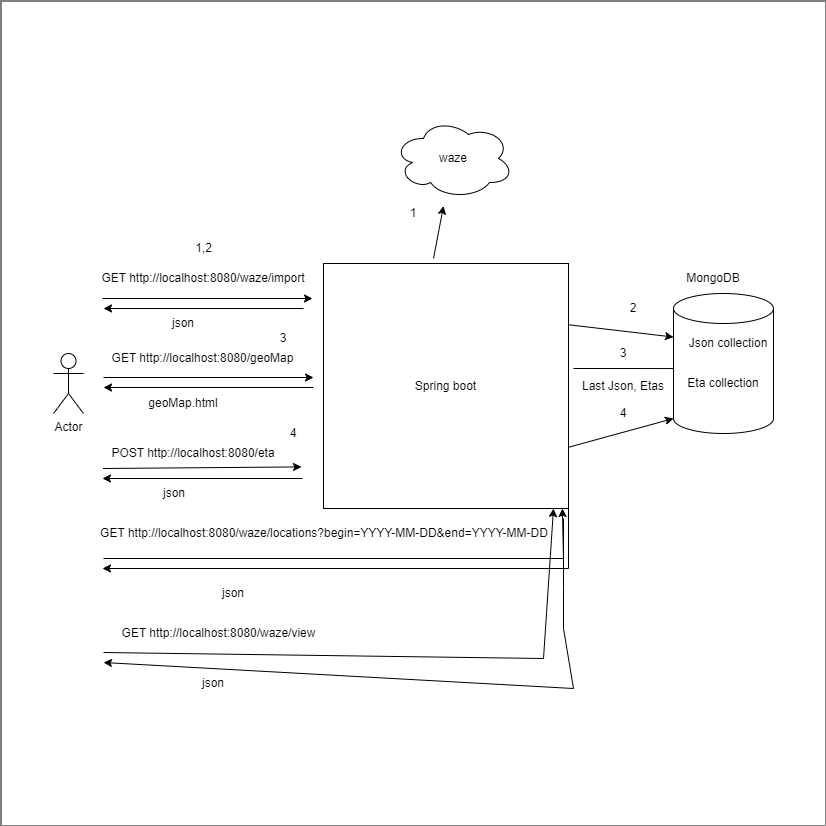

The diagram above was exported from draw.io. Its source (the exported page's mxGraphModel, read from the mxfile embedded in the PNG):
<mxGraphModel dx="3800" dy="1148" grid="1" gridSize="10" guides="1" tooltips="1" connect="1" arrows="1" fold="1" page="1" pageScale="1" pageWidth="850" pageHeight="1100" math="0" shadow="0">
  <root>
    <mxCell id="0" />
    <mxCell id="1" parent="0" />
    <mxCell id="xFLC08fahSZxz5dmnyXz-63" value="" style="whiteSpace=wrap;html=1;aspect=fixed;" vertex="1" parent="1">
      <mxGeometry x="-932.5" y="7.5" width="825" height="825" as="geometry" />
    </mxCell>
    <mxCell id="xFLC08fahSZxz5dmnyXz-1" value="Spring boot" style="whiteSpace=wrap;html=1;aspect=fixed;" vertex="1" parent="1">
      <mxGeometry x="-610" y="270" width="245" height="245" as="geometry" />
    </mxCell>
    <mxCell id="xFLC08fahSZxz5dmnyXz-2" value="Actor" style="shape=umlActor;verticalLabelPosition=bottom;verticalAlign=top;html=1;outlineConnect=0;" vertex="1" parent="1">
      <mxGeometry x="-880" y="360" width="30" height="60" as="geometry" />
    </mxCell>
    <mxCell id="xFLC08fahSZxz5dmnyXz-3" value="" style="endArrow=classic;html=1;rounded=0;" edge="1" parent="1">
      <mxGeometry width="50" height="50" relative="1" as="geometry">
        <mxPoint x="-830" y="384" as="sourcePoint" />
        <mxPoint x="-620" y="384" as="targetPoint" />
      </mxGeometry>
    </mxCell>
    <mxCell id="xFLC08fahSZxz5dmnyXz-5" value="" style="endArrow=classic;html=1;rounded=0;" edge="1" parent="1">
      <mxGeometry width="50" height="50" relative="1" as="geometry">
        <mxPoint x="-620" y="394" as="sourcePoint" />
        <mxPoint x="-830" y="394" as="targetPoint" />
      </mxGeometry>
    </mxCell>
    <mxCell id="xFLC08fahSZxz5dmnyXz-6" value="GET http://localhost:8080/geoMap" style="text;html=1;align=center;verticalAlign=middle;whiteSpace=wrap;rounded=0;" vertex="1" parent="1">
      <mxGeometry x="-831" y="350" width="201" height="30" as="geometry" />
    </mxCell>
    <mxCell id="xFLC08fahSZxz5dmnyXz-7" value="geoMap.html" style="text;html=1;align=center;verticalAlign=middle;whiteSpace=wrap;rounded=0;" vertex="1" parent="1">
      <mxGeometry x="-790" y="395" width="80" height="30" as="geometry" />
    </mxCell>
    <mxCell id="xFLC08fahSZxz5dmnyXz-8" value="" style="shape=cylinder3;whiteSpace=wrap;html=1;boundedLbl=1;backgroundOutline=1;size=15;" vertex="1" parent="1">
      <mxGeometry x="-260" y="300" width="100" height="140" as="geometry" />
    </mxCell>
    <mxCell id="xFLC08fahSZxz5dmnyXz-11" value="MongoDB" style="text;html=1;align=center;verticalAlign=middle;whiteSpace=wrap;rounded=0;" vertex="1" parent="1">
      <mxGeometry x="-250" y="270" width="60" height="30" as="geometry" />
    </mxCell>
    <mxCell id="xFLC08fahSZxz5dmnyXz-16" value="Last Json, Etas" style="text;html=1;align=center;verticalAlign=middle;whiteSpace=wrap;rounded=0;" vertex="1" parent="1">
      <mxGeometry x="-360" y="377.5" width="100" height="30" as="geometry" />
    </mxCell>
    <mxCell id="xFLC08fahSZxz5dmnyXz-17" value="Json collection" style="text;html=1;align=center;verticalAlign=middle;whiteSpace=wrap;rounded=0;" vertex="1" parent="1">
      <mxGeometry x="-260" y="335" width="110" height="30" as="geometry" />
    </mxCell>
    <mxCell id="xFLC08fahSZxz5dmnyXz-19" value="Eta collection" style="text;html=1;align=center;verticalAlign=middle;whiteSpace=wrap;rounded=0;" vertex="1" parent="1">
      <mxGeometry x="-255" y="375" width="90" height="30" as="geometry" />
    </mxCell>
    <mxCell id="xFLC08fahSZxz5dmnyXz-20" style="edgeStyle=orthogonalEdgeStyle;rounded=0;orthogonalLoop=1;jettySize=auto;html=1;exitX=0.5;exitY=1;exitDx=0;exitDy=0;" edge="1" parent="1" source="xFLC08fahSZxz5dmnyXz-1" target="xFLC08fahSZxz5dmnyXz-1">
      <mxGeometry relative="1" as="geometry" />
    </mxCell>
    <mxCell id="xFLC08fahSZxz5dmnyXz-21" value="" style="ellipse;shape=cloud;whiteSpace=wrap;html=1;" vertex="1" parent="1">
      <mxGeometry x="-540" y="125" width="120" height="80" as="geometry" />
    </mxCell>
    <mxCell id="xFLC08fahSZxz5dmnyXz-22" value="waze" style="text;html=1;align=center;verticalAlign=middle;whiteSpace=wrap;rounded=0;" vertex="1" parent="1">
      <mxGeometry x="-510" y="130" width="60" height="70" as="geometry" />
    </mxCell>
    <mxCell id="xFLC08fahSZxz5dmnyXz-23" value="" style="endArrow=classic;html=1;rounded=0;" edge="1" parent="1">
      <mxGeometry width="50" height="50" relative="1" as="geometry">
        <mxPoint x="-831" y="305" as="sourcePoint" />
        <mxPoint x="-621" y="305" as="targetPoint" />
      </mxGeometry>
    </mxCell>
    <mxCell id="xFLC08fahSZxz5dmnyXz-24" value="GET http://localhost:8080/waze/import" style="text;html=1;align=center;verticalAlign=middle;whiteSpace=wrap;rounded=0;" vertex="1" parent="1">
      <mxGeometry x="-850.5" y="270" width="240" height="30" as="geometry" />
    </mxCell>
    <mxCell id="xFLC08fahSZxz5dmnyXz-26" value="" style="endArrow=classic;html=1;rounded=0;entryX=1;entryY=0.25;entryDx=0;entryDy=0;" edge="1" parent="1" target="xFLC08fahSZxz5dmnyXz-42">
      <mxGeometry width="50" height="50" relative="1" as="geometry">
        <mxPoint x="-500" y="265" as="sourcePoint" />
        <mxPoint x="-540" y="245" as="targetPoint" />
      </mxGeometry>
    </mxCell>
    <mxCell id="xFLC08fahSZxz5dmnyXz-27" value="" style="endArrow=classic;html=1;rounded=0;exitX=1;exitY=0.25;exitDx=0;exitDy=0;" edge="1" parent="1" source="xFLC08fahSZxz5dmnyXz-1" target="xFLC08fahSZxz5dmnyXz-17">
      <mxGeometry width="50" height="50" relative="1" as="geometry">
        <mxPoint x="-590" y="295" as="sourcePoint" />
        <mxPoint x="-540" y="245" as="targetPoint" />
      </mxGeometry>
    </mxCell>
    <mxCell id="xFLC08fahSZxz5dmnyXz-29" value="" style="endArrow=classic;html=1;rounded=0;" edge="1" parent="1">
      <mxGeometry width="50" height="50" relative="1" as="geometry">
        <mxPoint x="-630" y="315" as="sourcePoint" />
        <mxPoint x="-830" y="315" as="targetPoint" />
      </mxGeometry>
    </mxCell>
    <mxCell id="xFLC08fahSZxz5dmnyXz-30" value="json" style="text;html=1;align=center;verticalAlign=middle;whiteSpace=wrap;rounded=0;" vertex="1" parent="1">
      <mxGeometry x="-780" y="315" width="60" height="30" as="geometry" />
    </mxCell>
    <mxCell id="xFLC08fahSZxz5dmnyXz-31" value="POST http://localhost:8080/eta" style="text;html=1;align=center;verticalAlign=middle;whiteSpace=wrap;rounded=0;" vertex="1" parent="1">
      <mxGeometry x="-860" y="445" width="240" height="30" as="geometry" />
    </mxCell>
    <mxCell id="xFLC08fahSZxz5dmnyXz-32" value="" style="endArrow=classic;html=1;rounded=0;" edge="1" parent="1">
      <mxGeometry width="50" height="50" relative="1" as="geometry">
        <mxPoint x="-631" y="485" as="sourcePoint" />
        <mxPoint x="-831" y="485" as="targetPoint" />
      </mxGeometry>
    </mxCell>
    <mxCell id="xFLC08fahSZxz5dmnyXz-33" value="json" style="text;html=1;align=center;verticalAlign=middle;whiteSpace=wrap;rounded=0;" vertex="1" parent="1">
      <mxGeometry x="-789.5" y="485" width="60" height="30" as="geometry" />
    </mxCell>
    <mxCell id="xFLC08fahSZxz5dmnyXz-34" value="" style="endArrow=classic;html=1;rounded=0;entryX=0;entryY=1;entryDx=0;entryDy=-15;entryPerimeter=0;exitX=1;exitY=0.75;exitDx=0;exitDy=0;" edge="1" parent="1" source="xFLC08fahSZxz5dmnyXz-1" target="xFLC08fahSZxz5dmnyXz-8">
      <mxGeometry width="50" height="50" relative="1" as="geometry">
        <mxPoint x="-400" y="475" as="sourcePoint" />
        <mxPoint x="-295" y="343" as="targetPoint" />
      </mxGeometry>
    </mxCell>
    <mxCell id="xFLC08fahSZxz5dmnyXz-40" value="" style="endArrow=none;html=1;rounded=0;entryX=0;entryY=0.536;entryDx=0;entryDy=0;entryPerimeter=0;" edge="1" parent="1" target="xFLC08fahSZxz5dmnyXz-8">
      <mxGeometry width="50" height="50" relative="1" as="geometry">
        <mxPoint x="-360" y="375" as="sourcePoint" />
        <mxPoint x="-400" y="345" as="targetPoint" />
      </mxGeometry>
    </mxCell>
    <mxCell id="xFLC08fahSZxz5dmnyXz-41" value="1,2" style="text;html=1;align=center;verticalAlign=middle;resizable=0;points=[];autosize=1;strokeColor=none;fillColor=none;" vertex="1" parent="1">
      <mxGeometry x="-750" y="240" width="40" height="30" as="geometry" />
    </mxCell>
    <mxCell id="xFLC08fahSZxz5dmnyXz-42" value="1" style="text;html=1;align=center;verticalAlign=middle;whiteSpace=wrap;rounded=0;" vertex="1" parent="1">
      <mxGeometry x="-550" y="205" width="60" height="30" as="geometry" />
    </mxCell>
    <mxCell id="xFLC08fahSZxz5dmnyXz-43" value="2" style="text;html=1;align=center;verticalAlign=middle;whiteSpace=wrap;rounded=0;" vertex="1" parent="1">
      <mxGeometry x="-330" y="300" width="60" height="30" as="geometry" />
    </mxCell>
    <mxCell id="xFLC08fahSZxz5dmnyXz-44" value="3" style="text;html=1;align=center;verticalAlign=middle;whiteSpace=wrap;rounded=0;" vertex="1" parent="1">
      <mxGeometry x="-680" y="330" width="60" height="30" as="geometry" />
    </mxCell>
    <mxCell id="xFLC08fahSZxz5dmnyXz-45" value="3" style="text;html=1;align=center;verticalAlign=middle;whiteSpace=wrap;rounded=0;" vertex="1" parent="1">
      <mxGeometry x="-340" y="345" width="60" height="30" as="geometry" />
    </mxCell>
    <mxCell id="xFLC08fahSZxz5dmnyXz-46" value="4" style="text;html=1;align=center;verticalAlign=middle;whiteSpace=wrap;rounded=0;" vertex="1" parent="1">
      <mxGeometry x="-670.5" y="425" width="60" height="30" as="geometry" />
    </mxCell>
    <mxCell id="xFLC08fahSZxz5dmnyXz-47" value="4" style="text;html=1;align=center;verticalAlign=middle;whiteSpace=wrap;rounded=0;" vertex="1" parent="1">
      <mxGeometry x="-340" y="405" width="60" height="30" as="geometry" />
    </mxCell>
    <mxCell id="xFLC08fahSZxz5dmnyXz-49" value="" style="endArrow=classic;html=1;rounded=0;exitX=0.123;exitY=1;exitDx=0;exitDy=0;exitPerimeter=0;entryX=0.95;entryY=0.947;entryDx=0;entryDy=0;entryPerimeter=0;" edge="1" parent="1" source="xFLC08fahSZxz5dmnyXz-31" target="xFLC08fahSZxz5dmnyXz-31">
      <mxGeometry width="50" height="50" relative="1" as="geometry">
        <mxPoint x="-450" y="395" as="sourcePoint" />
        <mxPoint x="-400" y="345" as="targetPoint" />
      </mxGeometry>
    </mxCell>
    <mxCell id="xFLC08fahSZxz5dmnyXz-50" value="GET http://localhost:8080/waze/locations?begin=YYYY-MM-DD&amp;amp;end=YYYY-MM-DD" style="text;html=1;align=center;verticalAlign=middle;whiteSpace=wrap;rounded=0;" vertex="1" parent="1">
      <mxGeometry x="-858" y="525" width="498" height="30" as="geometry" />
    </mxCell>
    <mxCell id="xFLC08fahSZxz5dmnyXz-51" value="" style="endArrow=classic;html=1;rounded=0;exitX=1;exitY=1;exitDx=0;exitDy=0;" edge="1" parent="1">
      <mxGeometry width="50" height="50" relative="1" as="geometry">
        <mxPoint x="-365" y="505" as="sourcePoint" />
        <mxPoint x="-831" y="575" as="targetPoint" />
        <Array as="points">
          <mxPoint x="-365" y="575" />
        </Array>
      </mxGeometry>
    </mxCell>
    <mxCell id="xFLC08fahSZxz5dmnyXz-52" value="json" style="text;html=1;align=center;verticalAlign=middle;whiteSpace=wrap;rounded=0;" vertex="1" parent="1">
      <mxGeometry x="-730.5" y="585" width="60" height="30" as="geometry" />
    </mxCell>
    <mxCell id="xFLC08fahSZxz5dmnyXz-53" value="" style="endArrow=classic;html=1;rounded=0;entryX=0.975;entryY=1;entryDx=0;entryDy=0;entryPerimeter=0;" edge="1" parent="1" target="xFLC08fahSZxz5dmnyXz-1">
      <mxGeometry width="50" height="50" relative="1" as="geometry">
        <mxPoint x="-830" y="565" as="sourcePoint" />
        <mxPoint x="-360" y="565" as="targetPoint" />
        <Array as="points">
          <mxPoint x="-370" y="565" />
        </Array>
      </mxGeometry>
    </mxCell>
    <mxCell id="xFLC08fahSZxz5dmnyXz-54" value="" style="endArrow=classic;html=1;rounded=0;" edge="1" parent="1">
      <mxGeometry width="50" height="50" relative="1" as="geometry">
        <mxPoint x="-830" y="659" as="sourcePoint" />
        <mxPoint x="-380" y="515" as="targetPoint" />
        <Array as="points">
          <mxPoint x="-390" y="665" />
        </Array>
      </mxGeometry>
    </mxCell>
    <mxCell id="xFLC08fahSZxz5dmnyXz-55" value="" style="endArrow=classic;html=1;rounded=0;" edge="1" parent="1">
      <mxGeometry width="50" height="50" relative="1" as="geometry">
        <mxPoint x="-370" y="525" as="sourcePoint" />
        <mxPoint x="-830" y="669" as="targetPoint" />
        <Array as="points">
          <mxPoint x="-370" y="595" />
          <mxPoint x="-370" y="635" />
          <mxPoint x="-360" y="695" />
        </Array>
      </mxGeometry>
    </mxCell>
    <mxCell id="xFLC08fahSZxz5dmnyXz-56" value="GET http://localhost:8080/waze/view" style="text;html=1;align=center;verticalAlign=middle;whiteSpace=wrap;rounded=0;" vertex="1" parent="1">
      <mxGeometry x="-830" y="625" width="231" height="30" as="geometry" />
    </mxCell>
    <mxCell id="xFLC08fahSZxz5dmnyXz-57" value="json" style="text;html=1;align=center;verticalAlign=middle;whiteSpace=wrap;rounded=0;" vertex="1" parent="1">
      <mxGeometry x="-750" y="675" width="60" height="30" as="geometry" />
    </mxCell>
  </root>
</mxGraphModel>